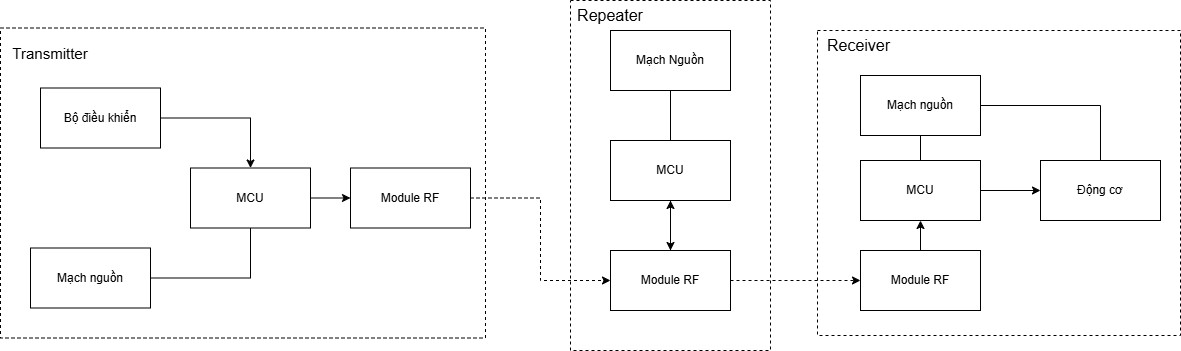

The diagram above was exported from draw.io. Its source (the exported page's mxGraphModel, read from the mxfile embedded in the PNG):
<mxGraphModel dx="1877" dy="522" grid="1" gridSize="10" guides="1" tooltips="1" connect="1" arrows="1" fold="1" page="1" pageScale="1" pageWidth="827" pageHeight="1169" math="0" shadow="0">
  <root>
    <mxCell id="0" />
    <mxCell id="1" parent="0" />
    <mxCell id="1yt5rxMoa1H2Ne0ATROC-3" style="edgeStyle=orthogonalEdgeStyle;rounded=0;orthogonalLoop=1;jettySize=auto;html=1;" parent="1" source="1yt5rxMoa1H2Ne0ATROC-1" target="1yt5rxMoa1H2Ne0ATROC-2" edge="1">
      <mxGeometry relative="1" as="geometry" />
    </mxCell>
    <mxCell id="1yt5rxMoa1H2Ne0ATROC-1" value="Bộ điều khiển" style="rounded=0;whiteSpace=wrap;html=1;" parent="1" vertex="1">
      <mxGeometry x="-210" y="167.5" width="120" height="60" as="geometry" />
    </mxCell>
    <mxCell id="1yt5rxMoa1H2Ne0ATROC-7" value="" style="edgeStyle=orthogonalEdgeStyle;rounded=0;orthogonalLoop=1;jettySize=auto;html=1;" parent="1" source="1yt5rxMoa1H2Ne0ATROC-2" target="1yt5rxMoa1H2Ne0ATROC-6" edge="1">
      <mxGeometry relative="1" as="geometry" />
    </mxCell>
    <mxCell id="1yt5rxMoa1H2Ne0ATROC-2" value="MCU" style="rounded=0;whiteSpace=wrap;html=1;" parent="1" vertex="1">
      <mxGeometry x="-60" y="247.5" width="120" height="60" as="geometry" />
    </mxCell>
    <mxCell id="1yt5rxMoa1H2Ne0ATROC-29" style="edgeStyle=orthogonalEdgeStyle;rounded=0;orthogonalLoop=1;jettySize=auto;html=1;entryX=0.5;entryY=1;entryDx=0;entryDy=0;fontFamily=Helvetica;fontSize=12;fontColor=default;endArrow=none;endFill=0;startFill=0;" parent="1" source="1yt5rxMoa1H2Ne0ATROC-4" target="1yt5rxMoa1H2Ne0ATROC-2" edge="1">
      <mxGeometry relative="1" as="geometry" />
    </mxCell>
    <mxCell id="1yt5rxMoa1H2Ne0ATROC-4" value="Mạch nguồn" style="rounded=0;whiteSpace=wrap;html=1;" parent="1" vertex="1">
      <mxGeometry x="-220" y="327.5" width="120" height="60" as="geometry" />
    </mxCell>
    <mxCell id="1yt5rxMoa1H2Ne0ATROC-25" style="edgeStyle=orthogonalEdgeStyle;rounded=0;orthogonalLoop=1;jettySize=auto;html=1;entryX=0;entryY=0.5;entryDx=0;entryDy=0;fontFamily=Helvetica;fontSize=12;fontColor=default;dashed=1;" parent="1" source="1yt5rxMoa1H2Ne0ATROC-6" target="1yt5rxMoa1H2Ne0ATROC-13" edge="1">
      <mxGeometry relative="1" as="geometry" />
    </mxCell>
    <mxCell id="1yt5rxMoa1H2Ne0ATROC-6" value="Module RF" style="rounded=0;whiteSpace=wrap;html=1;" parent="1" vertex="1">
      <mxGeometry x="100" y="247.5" width="120" height="60" as="geometry" />
    </mxCell>
    <mxCell id="1yt5rxMoa1H2Ne0ATROC-8" value="" style="rounded=0;whiteSpace=wrap;html=1;gradientColor=none;fillColor=none;dashed=1;" parent="1" vertex="1">
      <mxGeometry x="-250" y="107.5" width="485" height="310" as="geometry" />
    </mxCell>
    <mxCell id="1yt5rxMoa1H2Ne0ATROC-14" value="" style="edgeStyle=orthogonalEdgeStyle;rounded=0;orthogonalLoop=1;jettySize=auto;html=1;fontFamily=Helvetica;fontSize=12;fontColor=default;" parent="1" source="1yt5rxMoa1H2Ne0ATROC-9" target="1yt5rxMoa1H2Ne0ATROC-13" edge="1">
      <mxGeometry relative="1" as="geometry" />
    </mxCell>
    <mxCell id="1yt5rxMoa1H2Ne0ATROC-9" value="MCU" style="rounded=0;whiteSpace=wrap;html=1;strokeColor=default;align=center;verticalAlign=middle;fontFamily=Helvetica;fontSize=12;fontColor=default;fillColor=default;gradientColor=none;" parent="1" vertex="1">
      <mxGeometry x="360" y="220" width="120" height="60" as="geometry" />
    </mxCell>
    <mxCell id="1yt5rxMoa1H2Ne0ATROC-12" value="" style="edgeStyle=orthogonalEdgeStyle;rounded=0;orthogonalLoop=1;jettySize=auto;html=1;fontFamily=Helvetica;fontSize=12;fontColor=default;endArrow=none;startFill=0;" parent="1" source="1yt5rxMoa1H2Ne0ATROC-10" target="1yt5rxMoa1H2Ne0ATROC-9" edge="1">
      <mxGeometry relative="1" as="geometry" />
    </mxCell>
    <mxCell id="1yt5rxMoa1H2Ne0ATROC-10" value="Mạch Nguồn" style="rounded=0;whiteSpace=wrap;html=1;strokeColor=default;align=center;verticalAlign=middle;fontFamily=Helvetica;fontSize=12;fontColor=default;fillColor=default;gradientColor=none;" parent="1" vertex="1">
      <mxGeometry x="360" y="110" width="120" height="60" as="geometry" />
    </mxCell>
    <mxCell id="1yt5rxMoa1H2Ne0ATROC-26" style="edgeStyle=orthogonalEdgeStyle;rounded=0;orthogonalLoop=1;jettySize=auto;html=1;fontFamily=Helvetica;fontSize=12;fontColor=default;dashed=1;" parent="1" source="1yt5rxMoa1H2Ne0ATROC-13" target="1yt5rxMoa1H2Ne0ATROC-18" edge="1">
      <mxGeometry relative="1" as="geometry" />
    </mxCell>
    <mxCell id="1yt5rxMoa1H2Ne0ATROC-30" style="edgeStyle=orthogonalEdgeStyle;rounded=0;orthogonalLoop=1;jettySize=auto;html=1;entryX=0.5;entryY=1;entryDx=0;entryDy=0;fontFamily=Helvetica;fontSize=12;fontColor=default;" parent="1" source="1yt5rxMoa1H2Ne0ATROC-13" target="1yt5rxMoa1H2Ne0ATROC-9" edge="1">
      <mxGeometry relative="1" as="geometry" />
    </mxCell>
    <mxCell id="1yt5rxMoa1H2Ne0ATROC-13" value="Module RF" style="rounded=0;whiteSpace=wrap;html=1;strokeColor=default;align=center;verticalAlign=middle;fontFamily=Helvetica;fontSize=12;fontColor=default;fillColor=none;gradientColor=none;" parent="1" vertex="1">
      <mxGeometry x="360" y="330" width="120" height="60" as="geometry" />
    </mxCell>
    <mxCell id="1yt5rxMoa1H2Ne0ATROC-20" style="edgeStyle=orthogonalEdgeStyle;rounded=0;orthogonalLoop=1;jettySize=auto;html=1;entryX=0.5;entryY=0;entryDx=0;entryDy=0;fontFamily=Helvetica;fontSize=12;fontColor=default;endArrow=none;startFill=0;" parent="1" source="1yt5rxMoa1H2Ne0ATROC-16" target="1yt5rxMoa1H2Ne0ATROC-17" edge="1">
      <mxGeometry relative="1" as="geometry" />
    </mxCell>
    <mxCell id="1yt5rxMoa1H2Ne0ATROC-27" style="edgeStyle=orthogonalEdgeStyle;rounded=0;orthogonalLoop=1;jettySize=auto;html=1;entryX=0.5;entryY=0;entryDx=0;entryDy=0;fontFamily=Helvetica;fontSize=12;fontColor=default;endArrow=none;startFill=0;" parent="1" source="1yt5rxMoa1H2Ne0ATROC-16" target="1yt5rxMoa1H2Ne0ATROC-23" edge="1">
      <mxGeometry relative="1" as="geometry" />
    </mxCell>
    <mxCell id="1yt5rxMoa1H2Ne0ATROC-16" value="Mạch nguồn" style="rounded=0;whiteSpace=wrap;html=1;strokeColor=default;align=center;verticalAlign=middle;fontFamily=Helvetica;fontSize=12;fontColor=default;fillColor=default;gradientColor=none;" parent="1" vertex="1">
      <mxGeometry x="610" y="155" width="120" height="60" as="geometry" />
    </mxCell>
    <mxCell id="1yt5rxMoa1H2Ne0ATROC-24" value="" style="edgeStyle=orthogonalEdgeStyle;rounded=0;orthogonalLoop=1;jettySize=auto;html=1;fontFamily=Helvetica;fontSize=12;fontColor=default;" parent="1" source="1yt5rxMoa1H2Ne0ATROC-17" target="1yt5rxMoa1H2Ne0ATROC-23" edge="1">
      <mxGeometry relative="1" as="geometry" />
    </mxCell>
    <mxCell id="1yt5rxMoa1H2Ne0ATROC-17" value="MCU" style="rounded=0;whiteSpace=wrap;html=1;strokeColor=default;align=center;verticalAlign=middle;fontFamily=Helvetica;fontSize=12;fontColor=default;fillColor=default;gradientColor=none;" parent="1" vertex="1">
      <mxGeometry x="610" y="240" width="120" height="60" as="geometry" />
    </mxCell>
    <mxCell id="1yt5rxMoa1H2Ne0ATROC-33" value="" style="edgeStyle=orthogonalEdgeStyle;rounded=0;orthogonalLoop=1;jettySize=auto;html=1;fontFamily=Helvetica;fontSize=12;fontColor=default;" parent="1" source="1yt5rxMoa1H2Ne0ATROC-18" target="1yt5rxMoa1H2Ne0ATROC-17" edge="1">
      <mxGeometry relative="1" as="geometry" />
    </mxCell>
    <mxCell id="1yt5rxMoa1H2Ne0ATROC-18" value="Module RF" style="rounded=0;whiteSpace=wrap;html=1;strokeColor=default;align=center;verticalAlign=middle;fontFamily=Helvetica;fontSize=12;fontColor=default;fillColor=default;gradientColor=none;" parent="1" vertex="1">
      <mxGeometry x="610" y="330" width="120" height="60" as="geometry" />
    </mxCell>
    <mxCell id="1yt5rxMoa1H2Ne0ATROC-23" value="Động cơ" style="rounded=0;whiteSpace=wrap;html=1;strokeColor=default;align=center;verticalAlign=middle;fontFamily=Helvetica;fontSize=12;fontColor=default;fillColor=default;gradientColor=none;" parent="1" vertex="1">
      <mxGeometry x="790" y="240" width="120" height="60" as="geometry" />
    </mxCell>
    <mxCell id="1yt5rxMoa1H2Ne0ATROC-31" value="" style="rounded=0;whiteSpace=wrap;html=1;dashed=1;strokeColor=default;align=center;verticalAlign=middle;fontFamily=Helvetica;fontSize=12;fontColor=default;fillColor=none;gradientColor=none;" parent="1" vertex="1">
      <mxGeometry x="320" y="80" width="200" height="350" as="geometry" />
    </mxCell>
    <mxCell id="1yt5rxMoa1H2Ne0ATROC-32" value="" style="rounded=0;whiteSpace=wrap;html=1;dashed=1;strokeColor=default;align=center;verticalAlign=middle;fontFamily=Helvetica;fontSize=12;fontColor=default;fillColor=none;gradientColor=none;" parent="1" vertex="1">
      <mxGeometry x="567" y="110" width="363" height="305" as="geometry" />
    </mxCell>
    <mxCell id="1yt5rxMoa1H2Ne0ATROC-36" value="&lt;font style=&quot;font-size: 15px;&quot;&gt;Transmitter&lt;/font&gt;" style="text;html=1;align=center;verticalAlign=middle;whiteSpace=wrap;rounded=0;fontFamily=Helvetica;fontSize=12;fontColor=default;" parent="1" vertex="1">
      <mxGeometry x="-230" y="117.5" width="60" height="30" as="geometry" />
    </mxCell>
    <mxCell id="1yt5rxMoa1H2Ne0ATROC-37" value="&lt;font style=&quot;font-size: 16px;&quot;&gt;Repeater&lt;/font&gt;" style="text;html=1;align=center;verticalAlign=middle;whiteSpace=wrap;rounded=0;fontFamily=Helvetica;fontSize=12;fontColor=default;" parent="1" vertex="1">
      <mxGeometry x="330" y="80" width="60" height="30" as="geometry" />
    </mxCell>
    <mxCell id="1yt5rxMoa1H2Ne0ATROC-38" value="&lt;font style=&quot;font-size: 16px;&quot;&gt;Receiver&lt;/font&gt;" style="text;html=1;align=center;verticalAlign=middle;whiteSpace=wrap;rounded=0;fontFamily=Helvetica;fontSize=12;fontColor=default;" parent="1" vertex="1">
      <mxGeometry x="567" y="110" width="83" height="30" as="geometry" />
    </mxCell>
  </root>
</mxGraphModel>